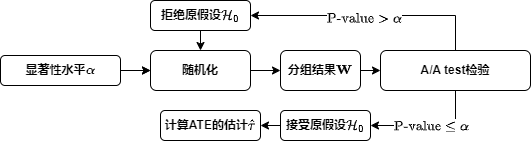

The diagram above was exported from draw.io. Its source (the exported page's mxGraphModel, read from the mxfile embedded in the PNG):
<mxGraphModel dx="940" dy="643" grid="1" gridSize="10" guides="1" tooltips="1" connect="1" arrows="1" fold="1" page="1" pageScale="1" pageWidth="827" pageHeight="1169" math="1" shadow="0">
  <root>
    <mxCell id="0" />
    <mxCell id="1" parent="0" />
    <mxCell id="MAgZFeeARwPqlfhEUN56-1" value="" style="edgeStyle=orthogonalEdgeStyle;rounded=0;orthogonalLoop=1;jettySize=auto;html=1;" parent="1" source="z3d7wLWe4Apsd8v-35SV-1" target="z3d7wLWe4Apsd8v-35SV-127" edge="1">
      <mxGeometry relative="1" as="geometry" />
    </mxCell>
    <mxCell id="z3d7wLWe4Apsd8v-35SV-1" value="&lt;b&gt;显著性水平\(\alpha\)&lt;/b&gt;" style="rounded=1;whiteSpace=wrap;html=1;" parent="1" vertex="1">
      <mxGeometry x="80" y="185" width="120" height="30" as="geometry" />
    </mxCell>
    <mxCell id="z3d7wLWe4Apsd8v-35SV-131" style="edgeStyle=orthogonalEdgeStyle;rounded=0;orthogonalLoop=1;jettySize=auto;html=1;exitX=1;exitY=0.5;exitDx=0;exitDy=0;entryX=0;entryY=0.5;entryDx=0;entryDy=0;fontFamily=Helvetica;fontSize=12;fontColor=default;" parent="1" target="z3d7wLWe4Apsd8v-35SV-127" edge="1">
      <mxGeometry relative="1" as="geometry">
        <mxPoint x="210" y="200" as="sourcePoint" />
      </mxGeometry>
    </mxCell>
    <mxCell id="z3d7wLWe4Apsd8v-35SV-150" style="edgeStyle=orthogonalEdgeStyle;rounded=0;orthogonalLoop=1;jettySize=auto;html=1;exitX=1;exitY=0.5;exitDx=0;exitDy=0;entryX=0;entryY=0.5;entryDx=0;entryDy=0;fontFamily=Helvetica;fontSize=12;fontColor=default;" parent="1" source="z3d7wLWe4Apsd8v-35SV-127" target="z3d7wLWe4Apsd8v-35SV-149" edge="1">
      <mxGeometry relative="1" as="geometry" />
    </mxCell>
    <mxCell id="z3d7wLWe4Apsd8v-35SV-127" value="&lt;b&gt;随机化&lt;/b&gt;" style="rounded=1;whiteSpace=wrap;html=1;" parent="1" vertex="1">
      <mxGeometry x="230" y="180" width="100" height="40" as="geometry" />
    </mxCell>
    <mxCell id="z3d7wLWe4Apsd8v-35SV-139" style="edgeStyle=orthogonalEdgeStyle;rounded=0;orthogonalLoop=1;jettySize=auto;html=1;exitX=0.5;exitY=0;exitDx=0;exitDy=0;entryX=1;entryY=0.5;entryDx=0;entryDy=0;fontFamily=Helvetica;fontSize=12;fontColor=default;" parent="1" source="z3d7wLWe4Apsd8v-35SV-130" target="z3d7wLWe4Apsd8v-35SV-136" edge="1">
      <mxGeometry relative="1" as="geometry" />
    </mxCell>
    <mxCell id="z3d7wLWe4Apsd8v-35SV-141" value="\(\text{P-value}&amp;gt;\alpha\)" style="edgeLabel;html=1;align=center;verticalAlign=middle;resizable=0;points=[];fontSize=12;fontFamily=Helvetica;fontColor=default;" parent="z3d7wLWe4Apsd8v-35SV-139" vertex="1" connectable="0">
      <mxGeometry x="0.0545" y="2" relative="1" as="geometry">
        <mxPoint as="offset" />
      </mxGeometry>
    </mxCell>
    <mxCell id="z3d7wLWe4Apsd8v-35SV-145" style="edgeStyle=orthogonalEdgeStyle;rounded=0;orthogonalLoop=1;jettySize=auto;html=1;exitX=0.5;exitY=1;exitDx=0;exitDy=0;entryX=1;entryY=0.5;entryDx=0;entryDy=0;fontFamily=Helvetica;fontSize=12;fontColor=default;" parent="1" source="z3d7wLWe4Apsd8v-35SV-130" target="z3d7wLWe4Apsd8v-35SV-147" edge="1">
      <mxGeometry relative="1" as="geometry">
        <mxPoint x="710" y="200" as="targetPoint" />
      </mxGeometry>
    </mxCell>
    <mxCell id="MAgZFeeARwPqlfhEUN56-3" value="\(\text{P-value}\leq \alpha\)" style="edgeLabel;html=1;align=center;verticalAlign=middle;resizable=0;points=[];fontSize=12;" parent="z3d7wLWe4Apsd8v-35SV-145" vertex="1" connectable="0">
      <mxGeometry relative="1" as="geometry">
        <mxPoint as="offset" />
      </mxGeometry>
    </mxCell>
    <mxCell id="z3d7wLWe4Apsd8v-35SV-130" value="&lt;b&gt;A/A test检验&lt;/b&gt;" style="rounded=1;whiteSpace=wrap;html=1;" parent="1" vertex="1">
      <mxGeometry x="460" y="180" width="150" height="40" as="geometry" />
    </mxCell>
    <mxCell id="z3d7wLWe4Apsd8v-35SV-142" style="edgeStyle=orthogonalEdgeStyle;rounded=0;orthogonalLoop=1;jettySize=auto;html=1;exitX=0.5;exitY=1;exitDx=0;exitDy=0;entryX=0.5;entryY=0;entryDx=0;entryDy=0;fontFamily=Helvetica;fontSize=12;fontColor=default;" parent="1" source="z3d7wLWe4Apsd8v-35SV-136" target="z3d7wLWe4Apsd8v-35SV-127" edge="1">
      <mxGeometry relative="1" as="geometry" />
    </mxCell>
    <mxCell id="z3d7wLWe4Apsd8v-35SV-136" value="&lt;b&gt;拒绝原假设\(\mathcal{H}_0\)&lt;/b&gt;" style="rounded=1;whiteSpace=wrap;html=1;" parent="1" vertex="1">
      <mxGeometry x="230" y="130" width="100" height="30" as="geometry" />
    </mxCell>
    <mxCell id="z3d7wLWe4Apsd8v-35SV-153" style="edgeStyle=orthogonalEdgeStyle;rounded=0;orthogonalLoop=1;jettySize=auto;html=1;exitX=0;exitY=0.5;exitDx=0;exitDy=0;entryX=1;entryY=0.5;entryDx=0;entryDy=0;fontFamily=Helvetica;fontSize=12;fontColor=default;" parent="1" source="z3d7wLWe4Apsd8v-35SV-147" target="z3d7wLWe4Apsd8v-35SV-152" edge="1">
      <mxGeometry relative="1" as="geometry" />
    </mxCell>
    <mxCell id="z3d7wLWe4Apsd8v-35SV-147" value="&lt;b&gt;接受原假设\(\mathcal{H}_0\)&lt;/b&gt;" style="rounded=1;whiteSpace=wrap;html=1;" parent="1" vertex="1">
      <mxGeometry x="360" y="240" width="90" height="30" as="geometry" />
    </mxCell>
    <mxCell id="z3d7wLWe4Apsd8v-35SV-151" style="edgeStyle=orthogonalEdgeStyle;rounded=0;orthogonalLoop=1;jettySize=auto;html=1;exitX=1;exitY=0.5;exitDx=0;exitDy=0;entryX=0;entryY=0.5;entryDx=0;entryDy=0;fontFamily=Helvetica;fontSize=12;fontColor=default;" parent="1" source="z3d7wLWe4Apsd8v-35SV-149" target="z3d7wLWe4Apsd8v-35SV-130" edge="1">
      <mxGeometry relative="1" as="geometry" />
    </mxCell>
    <mxCell id="z3d7wLWe4Apsd8v-35SV-149" value="&lt;b&gt;分组结果\(\mathbf{W}\)&lt;/b&gt;" style="rounded=1;whiteSpace=wrap;html=1;" parent="1" vertex="1">
      <mxGeometry x="360" y="180" width="80" height="40" as="geometry" />
    </mxCell>
    <mxCell id="z3d7wLWe4Apsd8v-35SV-152" value="&lt;b&gt;计算ATE的估计\(\hat{\tau}\)&lt;/b&gt;" style="rounded=1;whiteSpace=wrap;html=1;" parent="1" vertex="1">
      <mxGeometry x="240" y="240" width="100" height="30" as="geometry" />
    </mxCell>
  </root>
</mxGraphModel>